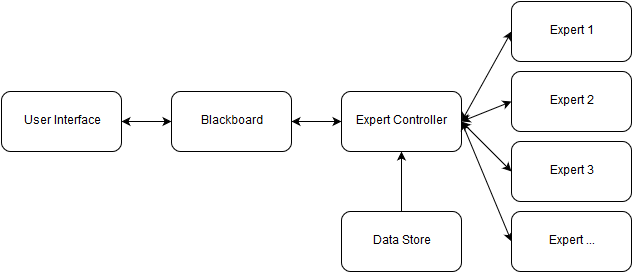

The diagram above was exported from draw.io. Its source (the exported page's mxGraphModel, read from the mxfile embedded in the PNG):
<mxGraphModel dx="879" dy="500" grid="1" gridSize="10" guides="1" tooltips="1" connect="1" arrows="1" fold="1" page="1" pageScale="1" pageWidth="826" pageHeight="1169" background="#ffffff" math="0">
  <root>
    <mxCell id="0" />
    <mxCell id="1" parent="0" />
    <mxCell id="8" style="edgeStyle=none;rounded=0;html=1;exitX=1;exitY=0.5;entryX=0;entryY=0.5;startArrow=classic;startFill=1;endArrow=classic;endFill=1;jettySize=auto;orthogonalLoop=1;" parent="1" source="2" target="3" edge="1">
      <mxGeometry relative="1" as="geometry" />
    </mxCell>
    <mxCell id="2" value="User Interface&lt;br&gt;" style="rounded=1;whiteSpace=wrap;html=1;" parent="1" vertex="1">
      <mxGeometry x="110" y="210" width="120" height="60" as="geometry" />
    </mxCell>
    <mxCell id="9" style="edgeStyle=none;rounded=0;html=1;exitX=1;exitY=0.5;entryX=0;entryY=0.5;startArrow=classic;startFill=1;endArrow=classic;endFill=1;jettySize=auto;orthogonalLoop=1;" parent="1" source="3" target="4" edge="1">
      <mxGeometry relative="1" as="geometry" />
    </mxCell>
    <mxCell id="3" value="Blackboard&lt;br&gt;" style="rounded=1;whiteSpace=wrap;html=1;" parent="1" vertex="1">
      <mxGeometry x="280" y="210" width="120" height="60" as="geometry" />
    </mxCell>
    <mxCell id="10" style="edgeStyle=none;rounded=0;html=1;exitX=1;exitY=0.5;entryX=0;entryY=0.5;startArrow=classic;startFill=1;endArrow=classic;endFill=1;jettySize=auto;orthogonalLoop=1;" parent="1" source="4" target="6" edge="1">
      <mxGeometry relative="1" as="geometry" />
    </mxCell>
    <mxCell id="18" style="edgeStyle=none;rounded=0;html=1;exitX=0.5;exitY=1;entryX=0.5;entryY=0;startArrow=classic;startFill=1;endArrow=none;endFill=0;jettySize=auto;orthogonalLoop=1;" parent="1" source="4" target="5" edge="1">
      <mxGeometry relative="1" as="geometry" />
    </mxCell>
    <mxCell id="4" value="Expert Controller&lt;br&gt;" style="rounded=1;whiteSpace=wrap;html=1;" parent="1" vertex="1">
      <mxGeometry x="450" y="210" width="120" height="60" as="geometry" />
    </mxCell>
    <mxCell id="5" value="Data Store&lt;br&gt;" style="rounded=1;whiteSpace=wrap;html=1;" parent="1" vertex="1">
      <mxGeometry x="450" y="330" width="120" height="60" as="geometry" />
    </mxCell>
    <mxCell id="6" value="Expert 1&lt;br&gt;" style="rounded=1;whiteSpace=wrap;html=1;" parent="1" vertex="1">
      <mxGeometry x="620" y="120" width="120" height="60" as="geometry" />
    </mxCell>
    <mxCell id="14" style="edgeStyle=none;rounded=0;html=1;exitX=0;exitY=0.5;entryX=1;entryY=0.5;startArrow=classic;startFill=1;endArrow=classic;endFill=1;jettySize=auto;orthogonalLoop=1;" parent="1" source="11" target="4" edge="1">
      <mxGeometry relative="1" as="geometry" />
    </mxCell>
    <mxCell id="11" value="Expert 2&lt;br&gt;" style="rounded=1;whiteSpace=wrap;html=1;" parent="1" vertex="1">
      <mxGeometry x="620" y="190" width="120" height="60" as="geometry" />
    </mxCell>
    <mxCell id="15" style="edgeStyle=none;rounded=0;html=1;exitX=0;exitY=0.5;startArrow=classic;startFill=1;endArrow=classic;endFill=1;jettySize=auto;orthogonalLoop=1;" parent="1" source="12" edge="1">
      <mxGeometry relative="1" as="geometry">
        <mxPoint x="570" y="240" as="targetPoint" />
      </mxGeometry>
    </mxCell>
    <mxCell id="12" value="Expert 3&lt;br&gt;" style="rounded=1;whiteSpace=wrap;html=1;" parent="1" vertex="1">
      <mxGeometry x="620" y="260" width="120" height="60" as="geometry" />
    </mxCell>
    <mxCell id="16" style="edgeStyle=none;rounded=0;html=1;exitX=0;exitY=0.5;startArrow=classic;startFill=1;endArrow=classic;endFill=1;jettySize=auto;orthogonalLoop=1;" parent="1" source="13" edge="1">
      <mxGeometry relative="1" as="geometry">
        <mxPoint x="570" y="240" as="targetPoint" />
      </mxGeometry>
    </mxCell>
    <mxCell id="13" value="Expert ...&lt;br&gt;" style="rounded=1;whiteSpace=wrap;html=1;" parent="1" vertex="1">
      <mxGeometry x="620" y="330" width="120" height="60" as="geometry" />
    </mxCell>
  </root>
</mxGraphModel>